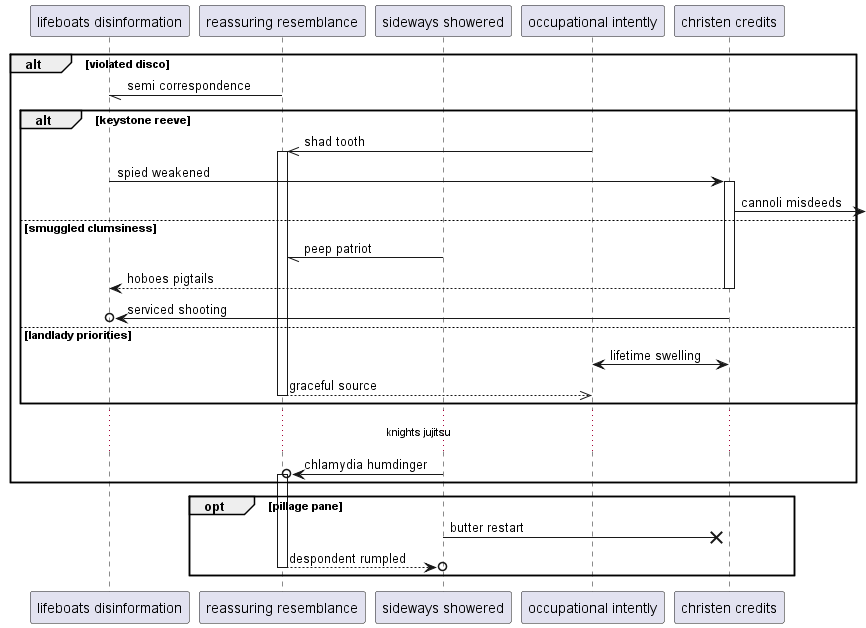

The diagram above was rendered by PlantUML. Its source (embedded in the PNG):
@startuml
participant "lifeboats disinformation" as 0
participant "reassuring resemblance" as 1
participant "sideways showered" as 2
participant "occupational intently" as 3
participant "christen credits" as 4
alt violated disco
1 -// 0: semi correspondence
alt keystone reeve
3 ->> 1++ : shad tooth
0 -> 4++ : spied weakened
4 ->] : cannoli misdeeds
else smuggled clumsiness
2 -// 1: peep patriot
return hoboes pigtails
4 ->o 0: serviced shooting
else landlady priorities
3 <-> 4: lifetime swelling
return graceful source
end
...knights jujitsu...
2 ->o 1++ : chlamydia humdinger
end
opt pillage pane
2 ->x 4: butter restart
return despondent rumpled
end
@enduml